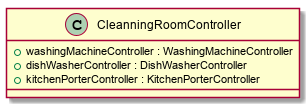

The diagram above was rendered by PlantUML. Its source (embedded in the PNG):
@startuml
class CleanningRoomController {
    + washingMachineController : WashingMachineController
    + dishWasherController : DishWasherController
    + kitchenPorterController : KitchenPorterController
}
@enduml